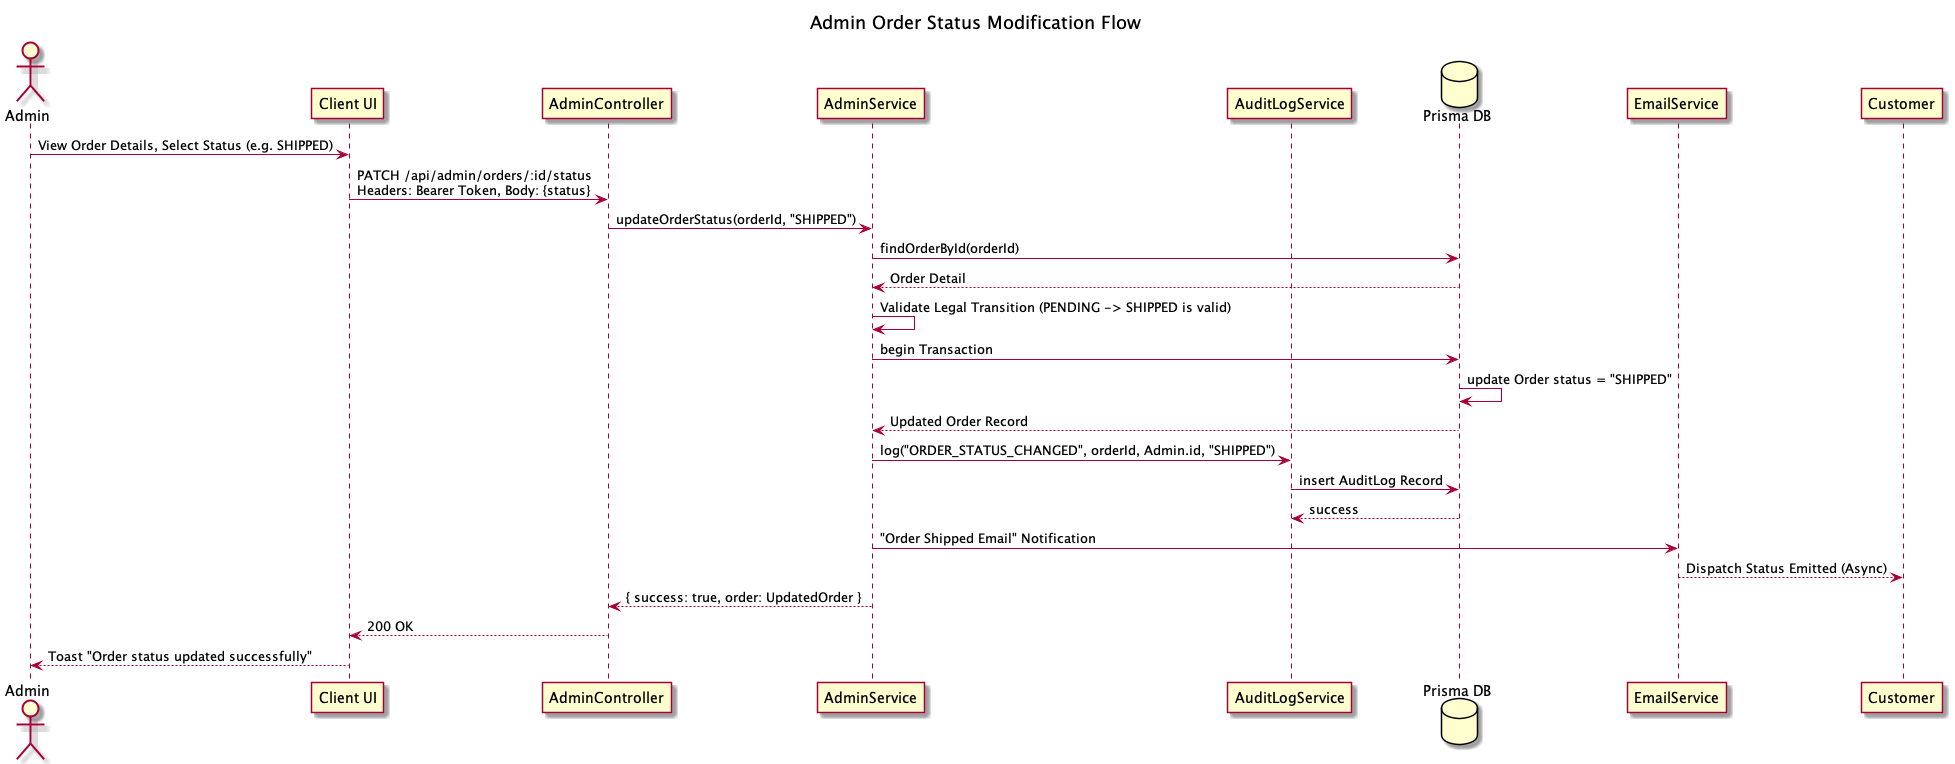

The diagram above was rendered by PlantUML. Its source (embedded in the PNG):
@startuml
title Admin Order Status Modification Flow

actor Admin
participant "Client UI" as UI
participant "AdminController" as Controller
participant "AdminService" as Service
participant "AuditLogService" as Audit
database "Prisma DB" as DB
participant "EmailService" as Email

Admin -> UI: View Order Details, Select Status (e.g. SHIPPED)
UI -> Controller: PATCH /api/admin/orders/:id/status\nHeaders: Bearer Token, Body: {status}
Controller -> Service: updateOrderStatus(orderId, "SHIPPED")

Service -> DB: findOrderById(orderId)
DB --> Service: Order Detail

Service -> Service: Validate Legal Transition (PENDING -> SHIPPED is valid)

Service -> DB: begin Transaction
DB -> DB: update Order status = "SHIPPED"
DB --> Service: Updated Order Record

Service -> Audit: log("ORDER_STATUS_CHANGED", orderId, Admin.id, "SHIPPED")
Audit -> DB: insert AuditLog Record
DB --> Audit: success

Service -> Email: "Order Shipped Email" Notification
Email --> Customer: Dispatch Status Emitted (Async)

Service --> Controller: { success: true, order: UpdatedOrder }
Controller --> UI: 200 OK
UI --> Admin: Toast "Order status updated successfully"

@enduml